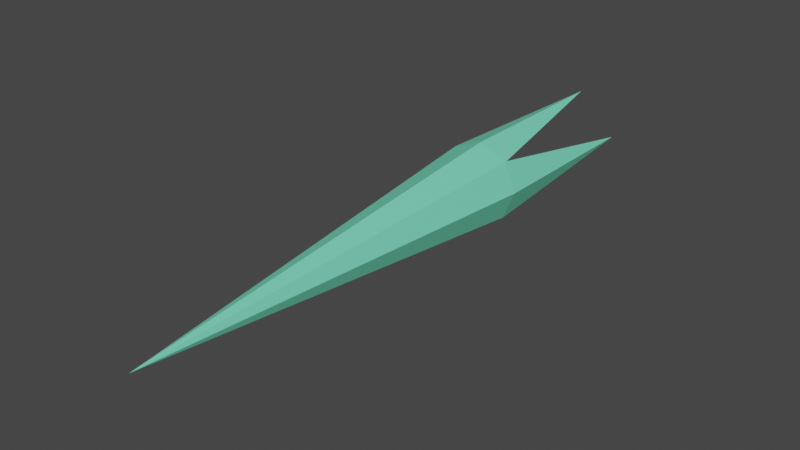 # Source: EFFMON4.blend  (saved by Blender 2.81.16; exported with 4.5.12 LTS)
import bpy
from mathutils import Matrix  # noqa: F401  (used for matrix-valued properties, if any)

bpy.ops.wm.read_factory_settings(use_empty=True)
scene = bpy.context.scene
scene.name = 'Scene'

# ---- collections
col_collection = bpy.data.collections.new('Collection'); scene.collection.children.link(col_collection)

# ---- materials (node trees are filled in below, after node groups)
mat_material_000 = bpy.data.materials.new('Material.000')
mat_material_000.use_transparent_shadow = False

# ---- material node trees
mat_material_000.use_nodes = True; mat_material_000.node_tree.nodes.clear()
_N = mat_material_000.node_tree.nodes; _L = mat_material_000.node_tree.links
n0 = _N.new('ShaderNodeOutputMaterial'); n0.name = 'Material Output'; n0.location = (300, 300)
n1 = _N.new('ShaderNodeBsdfPrincipled'); n1.name = 'Principled BSDF'; n1.location = (10, 300)
n1.distribution = 'GGX'
n1.subsurface_method = 'BURLEY'
n1.inputs[0].default_value = (0.1826, 0.8, 0.5226, 1.0)
n1.inputs[3].default_value = 1.45
n1.inputs[27].default_value = (0.0, 0.0, 0.0, 1.0)
n1.inputs[28].default_value = 1.0
_L.new(n1.outputs[0], n0.inputs[0])
n0.is_active_output = True

# ---- world
world_world = bpy.data.worlds.new('World'); scene.world = world_world
world_world.use_nodes = True; world_world.node_tree.nodes.clear()
_N = world_world.node_tree.nodes; _L = world_world.node_tree.links
n0 = _N.new('ShaderNodeOutputWorld'); n0.name = 'World Output'; n0.location = (300, 300)
n1 = _N.new('ShaderNodeBackground'); n1.name = 'Background'; n1.location = (10, 300)
n1.inputs[0].default_value = (0.05088, 0.05088, 0.05088, 1.0)
_L.new(n1.outputs[0], n0.inputs[0])
n0.is_active_output = True
world_world.color = (0.05088, 0.05088, 0.05088)
world_world.use_sun_shadow = False
world_world.sun_shadow_jitter_overblur = 0.0

# ---- meshes
me_cylinder_001 = bpy.data.meshes.new('Cylinder.001')
me_cylinder_001.from_pydata([(0.0, 1.0, -208.7), (0.0, 1.0, 1.0), (0.7071, 0.7071, -1.0), (0.7071, 0.7071, 1.0), (1.0, -2.036e-07, -208.7), (1.0, -4.371e-08, 1.0), (0.7071, -0.7071, -1.0), (0.7071, -0.7071, 1.0), (-8.742e-08, -1.0, -208.7), (-8.742e-08, -1.0, 1.0), (-0.7071, -0.7071, -1.0), (-0.7071, -0.7071, 1.0), (-1.0, -1.479e-07, -208.7), (-1.0, 1.192e-08, 1.0), (-0.7071, 0.7071, -1.0), (-0.7071, 0.7071, 1.0), (-2.384e-07, 3.246e-07, 487.7)], [], [(0, 1, 3, 2), (2, 3, 5, 4), (4, 5, 7, 6), (6, 7, 9, 8), (8, 9, 11, 10), (10, 11, 13, 12), (3, 16, 5), (12, 13, 15, 14), (14, 15, 1, 0), (7, 16, 9), (5, 16, 7), (13, 16, 15), (16, 1, 15), (11, 16, 13), (1, 16, 3), (9, 16, 11)])
_uv = me_cylinder_001.uv_layers.new(name='UVMap')
_uv.uv.foreach_set('vector', [1.0, 0.5, 1.0, 1.0, 0.875, 1.0, 0.875, 0.5, 0.875, 0.5, 0.875, 1.0, 0.75, 1.0, 0.75, 0.5, 0.75, 0.5, 0.75, 1.0, 0.625, 1.0, 0.625, 0.5, 0.625, 0.5, 0.625, 1.0, 0.5, 1.0, 0.5, 0.5, 0.5, 0.5, 0.5, 1.0, 0.375, 1.0, 0.375, 0.5, 0.375, 0.5, 0.375, 1.0, 0.25, 1.0, 0.25, 0.5, 0.4197, 0.4197, 0.25, 0.25, 0.49, 0.25, 0.25, 0.5, 0.25, 1.0, 0.125, 1.0, 0.125, 0.5, 0.125, 0.5, 0.125, 1.0, 0.0, 1.0, 0.0, 0.5, 0.4197, 0.08029, 0.25, 0.25, 0.25, 0.01, 0.49, 0.25, 0.25, 0.25, 0.4197, 0.08029, 0.01, 0.25, 0.25, 0.25, 0.08029, 0.4197, 0.25, 0.25, 0.25, 0.49, 0.08029, 0.4197, 0.08029, 0.08029, 0.25, 0.25, 0.01, 0.25, 0.25, 0.49, 0.25, 0.25, 0.4197, 0.4197, 0.25, 0.01, 0.25, 0.25, 0.08029, 0.08029])
me_cylinder_001.materials.append(mat_material_000)
me_cylinder_001.use_remesh_fix_poles = True
me_cylinder_001.use_remesh_preserve_attributes = False
me_cylinder_001.use_mirror_vertex_groups = False
me_cylinder_001.update()

# ---- objects
ob_cylinder_001 = bpy.data.objects.new('Cylinder.001', me_cylinder_001)

# ---- transforms, parenting, visibility, modifiers, constraints
ob_cylinder_001.location = (0.0, 0.0, 0.0)
ob_cylinder_001.rotation_euler = (1.571, 0.0, 0.0)
ob_cylinder_001.scale = (3.206, 3.206, 0.06665)
ob_cylinder_001.lineart.crease_threshold = 0.0

# ---- collection membership
col_collection.objects.link(ob_cylinder_001)

# ---- scene / render settings (as saved in the file)
scene.frame_start = 1; scene.frame_end = 250; scene.frame_set(1)
scene.render.engine = 'BLENDER_EEVEE_NEXT'
scene.cycles.use_denoising = False
scene.cycles.samples = 128
scene.cycles.sampling_pattern = 'TABULATED_SOBOL'
scene.cycles.use_adaptive_sampling = False
scene.cycles.use_light_tree = False
scene.view_settings.view_transform = 'Filmic'
bpy.context.view_layer.update()

# ---- added for rendering (the .blend has no active camera and no usable light): camera, sun
cam_auto = bpy.data.cameras.new('AutoCamera')
cam_auto.lens = 50.0
cam_auto.sensor_width = 36.0
cam_auto.clip_end = 1000.0
ob_auto_camera = bpy.data.objects.new('AutoCamera', cam_auto)
scene.collection.objects.link(ob_auto_camera)
ob_auto_camera.location = (43.756, -61.8047, 35.0048)
ob_auto_camera.rotation_euler = (1.09748, -7.21219e-08, 0.694738)
scene.camera = ob_auto_camera
light_auto_sun = bpy.data.lights.new('AutoSun', 'SUN')
light_auto_sun.energy = 3.0
light_auto_sun.angle = 0.0523599
ob_auto_sun = bpy.data.objects.new('AutoSun', light_auto_sun)
scene.collection.objects.link(ob_auto_sun)
ob_auto_sun.rotation_euler = (0.872665, 0.174533, 0.523599)
bpy.context.view_layer.update()
